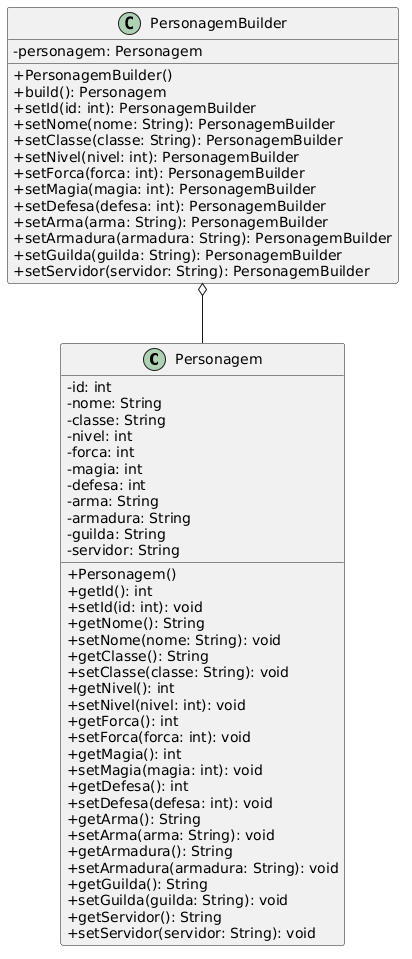

The diagram above was rendered by PlantUML. Its source (embedded in the PNG):
@startuml
skinparam classAttributeIconSize 0

class Personagem {
    -id: int
    -nome: String
    -classe: String
    -nivel: int
    -forca: int
    -magia: int
    -defesa: int
    -arma: String
    -armadura: String
    -guilda: String
    -servidor: String
    +Personagem()
    +getId(): int
    +setId(id: int): void
    +getNome(): String
    +setNome(nome: String): void
    +getClasse(): String
    +setClasse(classe: String): void
    +getNivel(): int
    +setNivel(nivel: int): void
    +getForca(): int
    +setForca(forca: int): void
    +getMagia(): int
    +setMagia(magia: int): void
    +getDefesa(): int
    +setDefesa(defesa: int): void
    +getArma(): String
    +setArma(arma: String): void
    +getArmadura(): String
    +setArmadura(armadura: String): void
    +getGuilda(): String
    +setGuilda(guilda: String): void
    +getServidor(): String
    +setServidor(servidor: String): void
}

class PersonagemBuilder {
    -personagem: Personagem
    +PersonagemBuilder()
    +build(): Personagem
    +setId(id: int): PersonagemBuilder
    +setNome(nome: String): PersonagemBuilder
    +setClasse(classe: String): PersonagemBuilder
    +setNivel(nivel: int): PersonagemBuilder
    +setForca(forca: int): PersonagemBuilder
    +setMagia(magia: int): PersonagemBuilder
    +setDefesa(defesa: int): PersonagemBuilder
    +setArma(arma: String): PersonagemBuilder
    +setArmadura(armadura: String): PersonagemBuilder
    +setGuilda(guilda: String): PersonagemBuilder
    +setServidor(servidor: String): PersonagemBuilder
}

' Relacionamento do padrão Builder
PersonagemBuilder o-- Personagem
@enduml